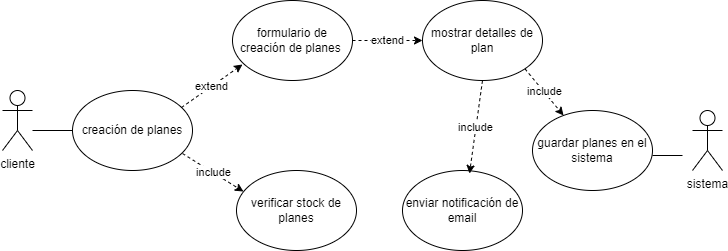

The diagram above was exported from draw.io. Its source (the exported page's mxGraphModel, read from the mxfile embedded in the PNG):
<mxGraphModel dx="1434" dy="1941" grid="1" gridSize="10" guides="1" tooltips="1" connect="1" arrows="1" fold="1" page="1" pageScale="1" pageWidth="827" pageHeight="1169" math="0" shadow="0">
  <root>
    <mxCell id="0" />
    <mxCell id="1" parent="0" />
    <mxCell id="XEretbcwdEI54aJ8fWU7-1" value="cliente" style="shape=umlActor;verticalLabelPosition=bottom;verticalAlign=top;html=1;outlineConnect=0;" vertex="1" parent="1">
      <mxGeometry x="60" y="70" width="30" height="60" as="geometry" />
    </mxCell>
    <mxCell id="XEretbcwdEI54aJ8fWU7-3" value="mostrar detalles de plan" style="ellipse;whiteSpace=wrap;html=1;" vertex="1" parent="1">
      <mxGeometry x="480" y="-20" width="120" height="80" as="geometry" />
    </mxCell>
    <mxCell id="XEretbcwdEI54aJ8fWU7-4" value="guardar planes en el sistema" style="ellipse;whiteSpace=wrap;html=1;" vertex="1" parent="1">
      <mxGeometry x="590" y="90" width="120" height="80" as="geometry" />
    </mxCell>
    <mxCell id="XEretbcwdEI54aJ8fWU7-5" value="formulario de creación de planes&amp;nbsp;" style="ellipse;whiteSpace=wrap;html=1;" vertex="1" parent="1">
      <mxGeometry x="290" y="-20" width="120" height="80" as="geometry" />
    </mxCell>
    <mxCell id="XEretbcwdEI54aJ8fWU7-6" value="verificar stock de planes" style="ellipse;whiteSpace=wrap;html=1;" vertex="1" parent="1">
      <mxGeometry x="294" y="150" width="120" height="80" as="geometry" />
    </mxCell>
    <mxCell id="XEretbcwdEI54aJ8fWU7-7" value="enviar notificación de email" style="ellipse;whiteSpace=wrap;html=1;" vertex="1" parent="1">
      <mxGeometry x="460" y="150" width="120" height="80" as="geometry" />
    </mxCell>
    <mxCell id="XEretbcwdEI54aJ8fWU7-8" value="creación de planes" style="ellipse;whiteSpace=wrap;html=1;" vertex="1" parent="1">
      <mxGeometry x="130" y="70" width="120" height="80" as="geometry" />
    </mxCell>
    <mxCell id="XEretbcwdEI54aJ8fWU7-9" value="sistema" style="shape=umlActor;verticalLabelPosition=bottom;verticalAlign=top;html=1;outlineConnect=0;" vertex="1" parent="1">
      <mxGeometry x="750" y="90" width="30" height="60" as="geometry" />
    </mxCell>
    <mxCell id="XEretbcwdEI54aJ8fWU7-10" value="extend" style="endArrow=classic;html=1;rounded=0;dashed=1;strokeColor=default;align=center;verticalAlign=middle;fontFamily=Helvetica;fontSize=11;fontColor=default;labelBackgroundColor=default;exitX=0.908;exitY=0.213;exitDx=0;exitDy=0;exitPerimeter=0;entryX=0.083;entryY=0.8;entryDx=0;entryDy=0;entryPerimeter=0;" edge="1" parent="1" source="XEretbcwdEI54aJ8fWU7-8" target="XEretbcwdEI54aJ8fWU7-5">
      <mxGeometry width="50" height="50" relative="1" as="geometry">
        <mxPoint x="240" y="85" as="sourcePoint" />
        <mxPoint x="330" y="20" as="targetPoint" />
      </mxGeometry>
    </mxCell>
    <mxCell id="XEretbcwdEI54aJ8fWU7-11" value="extend" style="endArrow=classic;html=1;rounded=0;dashed=1;strokeColor=default;align=center;verticalAlign=middle;fontFamily=Helvetica;fontSize=11;fontColor=default;labelBackgroundColor=default;" edge="1" parent="1" target="XEretbcwdEI54aJ8fWU7-3">
      <mxGeometry width="50" height="50" relative="1" as="geometry">
        <mxPoint x="410" y="20" as="sourcePoint" />
        <mxPoint x="500" y="-50" as="targetPoint" />
      </mxGeometry>
    </mxCell>
    <mxCell id="XEretbcwdEI54aJ8fWU7-12" value="include" style="endArrow=classic;html=1;rounded=0;dashed=1;strokeColor=default;align=center;verticalAlign=middle;fontFamily=Helvetica;fontSize=11;fontColor=default;labelBackgroundColor=default;exitX=0.917;exitY=0.788;exitDx=0;exitDy=0;exitPerimeter=0;entryX=0.058;entryY=0.263;entryDx=0;entryDy=0;entryPerimeter=0;" edge="1" parent="1" source="XEretbcwdEI54aJ8fWU7-8" target="XEretbcwdEI54aJ8fWU7-6">
      <mxGeometry width="50" height="50" relative="1" as="geometry">
        <mxPoint x="240" y="130" as="sourcePoint" />
        <mxPoint x="210" y="246" as="targetPoint" />
      </mxGeometry>
    </mxCell>
    <mxCell id="XEretbcwdEI54aJ8fWU7-13" value="include" style="endArrow=classic;html=1;rounded=0;dashed=1;strokeColor=default;align=center;verticalAlign=middle;fontFamily=Helvetica;fontSize=11;fontColor=default;labelBackgroundColor=default;exitX=0.5;exitY=1;exitDx=0;exitDy=0;entryX=0.558;entryY=0.038;entryDx=0;entryDy=0;entryPerimeter=0;" edge="1" parent="1" source="XEretbcwdEI54aJ8fWU7-3" target="XEretbcwdEI54aJ8fWU7-7">
      <mxGeometry width="50" height="50" relative="1" as="geometry">
        <mxPoint x="535" y="60" as="sourcePoint" />
        <mxPoint x="505" y="176" as="targetPoint" />
      </mxGeometry>
    </mxCell>
    <mxCell id="XEretbcwdEI54aJ8fWU7-14" value="include" style="endArrow=classic;html=1;rounded=0;dashed=1;strokeColor=default;align=center;verticalAlign=middle;fontFamily=Helvetica;fontSize=11;fontColor=default;labelBackgroundColor=default;exitX=1;exitY=1;exitDx=0;exitDy=0;" edge="1" parent="1" source="XEretbcwdEI54aJ8fWU7-3" target="XEretbcwdEI54aJ8fWU7-4">
      <mxGeometry width="50" height="50" relative="1" as="geometry">
        <mxPoint x="580" y="42" as="sourcePoint" />
        <mxPoint x="550" y="158" as="targetPoint" />
      </mxGeometry>
    </mxCell>
    <mxCell id="XEretbcwdEI54aJ8fWU7-15" value="" style="endArrow=none;html=1;rounded=0;" edge="1" parent="1" target="XEretbcwdEI54aJ8fWU7-8">
      <mxGeometry width="50" height="50" relative="1" as="geometry">
        <mxPoint x="90" y="110" as="sourcePoint" />
        <mxPoint x="140" y="60" as="targetPoint" />
      </mxGeometry>
    </mxCell>
    <mxCell id="XEretbcwdEI54aJ8fWU7-19" value="" style="endArrow=none;html=1;rounded=0;" edge="1" parent="1">
      <mxGeometry width="50" height="50" relative="1" as="geometry">
        <mxPoint x="710" y="135" as="sourcePoint" />
        <mxPoint x="740" y="135" as="targetPoint" />
      </mxGeometry>
    </mxCell>
  </root>
</mxGraphModel>